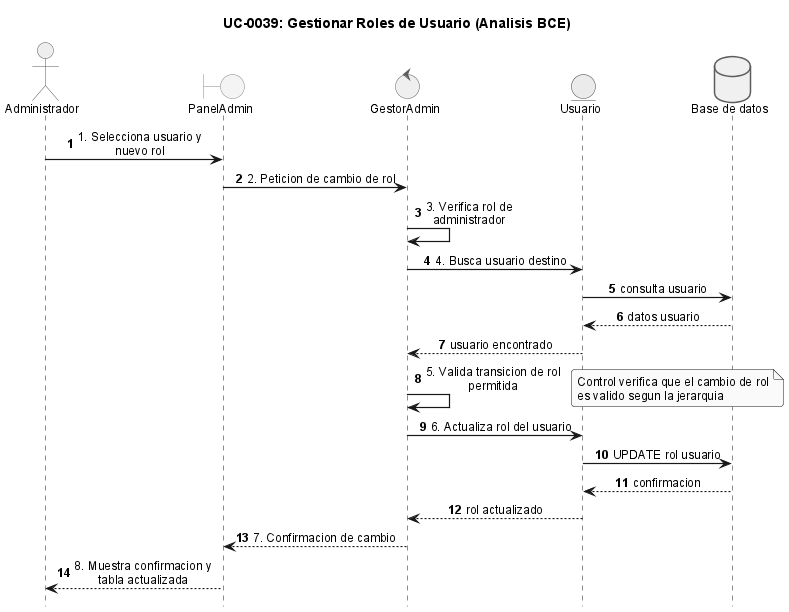

The diagram above was rendered by PlantUML. Its source (embedded in the PNG):
@startuml
!include _sequence-bce-style.puml

title UC-0039: Gestionar Roles de Usuario (Analisis BCE)

actor "Administrador" as Admin
boundary "PanelAdmin" as BF
control "GestorAdmin" as CA
entity "Usuario" as EU

database "Base de datos" as DB

Admin -> BF : 1. Selecciona usuario y nuevo rol
BF -> CA : 2. Peticion de cambio de rol
CA -> CA : 3. Verifica rol de administrador

CA -> EU : 4. Busca usuario destino
EU -> DB : consulta usuario
DB --> EU : datos usuario
EU --> CA : usuario encontrado

CA -> CA : 5. Valida transicion de rol permitida
note right : Control verifica que el cambio de rol es valido segun la jerarquia

CA -> EU : 6. Actualiza rol del usuario
EU -> DB : UPDATE rol usuario
DB --> EU : confirmacion
EU --> CA : rol actualizado

CA --> BF : 7. Confirmacion de cambio
BF --> Admin : 8. Muestra confirmacion y tabla actualizada

@enduml